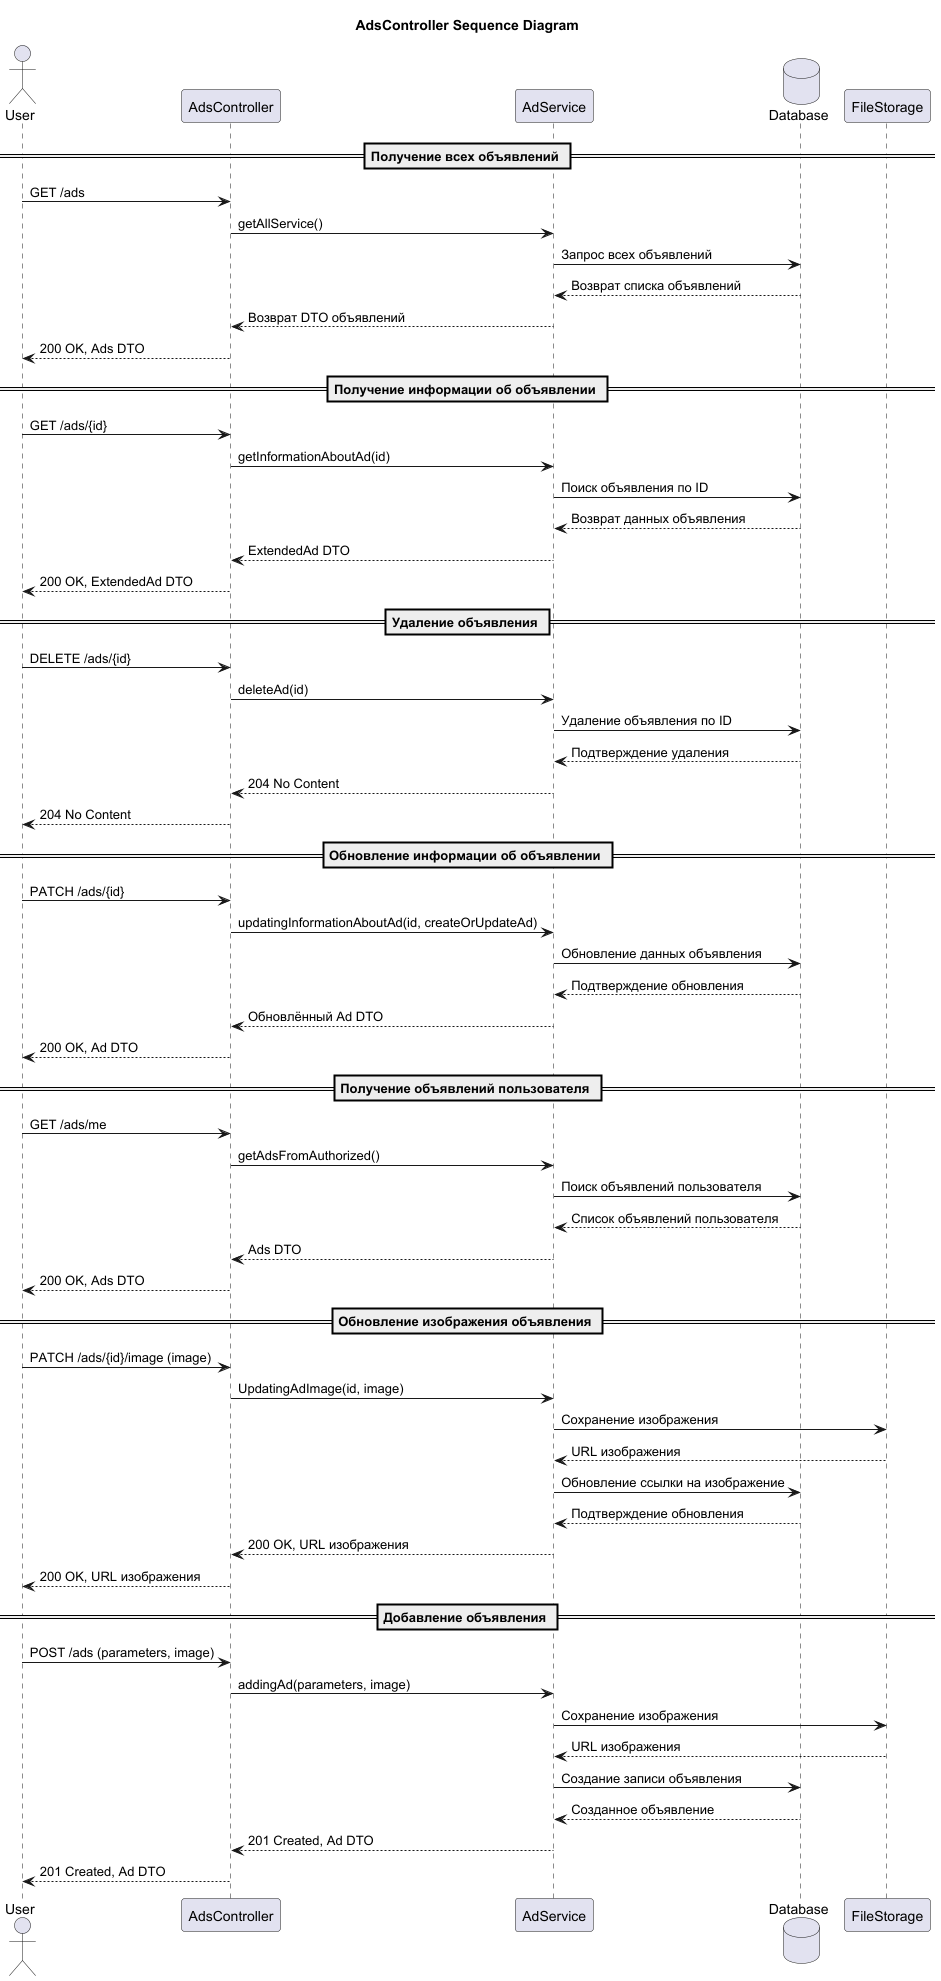

The diagram above was rendered by PlantUML. Its source (embedded in the PNG):
@startuml AdsController Sequence Diagram

title AdsController Sequence Diagram

actor User
participant "AdsController" as AC
participant "AdService" as AS
database Database

== Получение всех объявлений ==
User -> AC: GET /ads
AC -> AS: getAllService()
AS -> Database: Запрос всех объявлений
Database --> AS: Возврат списка объявлений
AS --> AC: Возврат DTO объявлений
AC --> User: 200 OK, Ads DTO

== Получение информации об объявлении ==
User -> AC: GET /ads/{id}
AC -> AS: getInformationAboutAd(id)
AS -> Database: Поиск объявления по ID
Database --> AS: Возврат данных объявления
AS --> AC: ExtendedAd DTO
AC --> User: 200 OK, ExtendedAd DTO

== Удаление объявления ==
User -> AC: DELETE /ads/{id}
AC -> AS: deleteAd(id)
AS -> Database: Удаление объявления по ID
Database --> AS: Подтверждение удаления
AS --> AC: 204 No Content
AC --> User: 204 No Content

== Обновление информации об объявлении ==
User -> AC: PATCH /ads/{id}
AC -> AS: updatingInformationAboutAd(id, createOrUpdateAd)
AS -> Database: Обновление данных объявления
Database --> AS: Подтверждение обновления
AS --> AC: Обновлённый Ad DTO
AC --> User: 200 OK, Ad DTO

== Получение объявлений пользователя ==
User -> AC: GET /ads/me
AC -> AS: getAdsFromAuthorized()
AS -> Database: Поиск объявлений пользователя
Database --> AS: Список объявлений пользователя
AS --> AC: Ads DTO
AC --> User: 200 OK, Ads DTO

== Обновление изображения объявления ==
User -> AC: PATCH /ads/{id}/image (image)
AC -> AS: UpdatingAdImage(id, image)
AS -> FileStorage: Сохранение изображения
FileStorage --> AS: URL изображения
AS -> Database: Обновление ссылки на изображение
Database --> AS: Подтверждение обновления
AS --> AC: 200 OK, URL изображения
AC --> User: 200 OK, URL изображения

== Добавление объявления ==
User -> AC: POST /ads (parameters, image)
AC -> AS: addingAd(parameters, image)
AS -> FileStorage: Сохранение изображения
FileStorage --> AS: URL изображения
AS -> Database: Создание записи объявления
Database --> AS: Созданное объявление
AS --> AC: 201 Created, Ad DTO
AC --> User: 201 Created, Ad DTO

@enduml